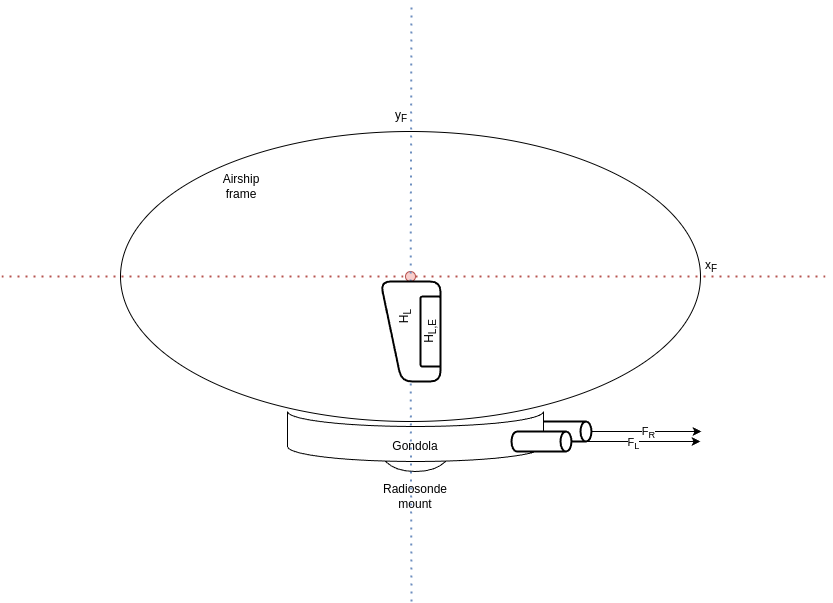

The diagram above was exported from draw.io. Its source (the exported page's mxGraphModel, read from the mxfile embedded in the PNG):
<mxGraphModel dx="1877" dy="610" grid="1" gridSize="10" guides="1" tooltips="1" connect="1" arrows="1" fold="1" page="1" pageScale="1" pageWidth="827" pageHeight="1169" math="0" shadow="0">
  <root>
    <mxCell id="0" />
    <mxCell id="1" parent="0" />
    <mxCell id="0G1foxnZrD53cX5xorfb-12" value="" style="shape=or;whiteSpace=wrap;html=1;direction=south;" vertex="1" parent="1">
      <mxGeometry x="374" y="470" width="80" height="40" as="geometry" />
    </mxCell>
    <mxCell id="0G1foxnZrD53cX5xorfb-10" value="" style="strokeWidth=2;html=1;shape=mxgraph.flowchart.direct_data;whiteSpace=wrap;" vertex="1" parent="1">
      <mxGeometry x="530" y="460" width="60" height="20" as="geometry" />
    </mxCell>
    <mxCell id="0G1foxnZrD53cX5xorfb-1" value="" style="ellipse;whiteSpace=wrap;html=1;" vertex="1" parent="1">
      <mxGeometry x="119" y="170" width="580" height="290" as="geometry" />
    </mxCell>
    <mxCell id="0G1foxnZrD53cX5xorfb-5" value="" style="endArrow=none;dashed=1;html=1;dashPattern=1 3;strokeWidth=2;rounded=0;fillColor=#f8cecc;strokeColor=#b85450;" edge="1" parent="1" source="0G1foxnZrD53cX5xorfb-4">
      <mxGeometry width="50" height="50" relative="1" as="geometry">
        <mxPoint y="320" as="sourcePoint" />
        <mxPoint x="830" y="315" as="targetPoint" />
      </mxGeometry>
    </mxCell>
    <mxCell id="0G1foxnZrD53cX5xorfb-7" value="" style="endArrow=none;dashed=1;html=1;dashPattern=1 3;strokeWidth=2;rounded=0;fillColor=#f8cecc;strokeColor=#b85450;" edge="1" parent="1" target="0G1foxnZrD53cX5xorfb-4">
      <mxGeometry width="50" height="50" relative="1" as="geometry">
        <mxPoint y="315" as="sourcePoint" />
        <mxPoint x="830" y="320" as="targetPoint" />
      </mxGeometry>
    </mxCell>
    <mxCell id="0G1foxnZrD53cX5xorfb-4" value="" style="shape=ellipse;fillColor=#f8cecc;strokeColor=#b85450;html=1;sketch=0;" vertex="1" parent="1">
      <mxGeometry x="404" y="310" width="10" height="10" as="geometry" />
    </mxCell>
    <mxCell id="0G1foxnZrD53cX5xorfb-8" value="x&lt;sub&gt;F&lt;/sub&gt;" style="text;html=1;align=center;verticalAlign=middle;whiteSpace=wrap;rounded=0;strokeColor=none;" vertex="1" parent="1">
      <mxGeometry x="680" y="290" width="60" height="30" as="geometry" />
    </mxCell>
    <mxCell id="0G1foxnZrD53cX5xorfb-9" value="" style="shape=cylinder3;whiteSpace=wrap;html=1;boundedLbl=1;backgroundOutline=1;size=15;lid=0;" vertex="1" parent="1">
      <mxGeometry x="286" y="450" width="256" height="50" as="geometry" />
    </mxCell>
    <mxCell id="0G1foxnZrD53cX5xorfb-11" value="" style="strokeWidth=2;html=1;shape=mxgraph.flowchart.direct_data;whiteSpace=wrap;" vertex="1" parent="1">
      <mxGeometry x="510" y="470" width="60" height="20" as="geometry" />
    </mxCell>
    <mxCell id="0G1foxnZrD53cX5xorfb-13" value="" style="endArrow=classic;html=1;rounded=0;exitX=1;exitY=0.5;exitDx=0;exitDy=0;exitPerimeter=0;" edge="1" parent="1" source="0G1foxnZrD53cX5xorfb-10">
      <mxGeometry width="50" height="50" relative="1" as="geometry">
        <mxPoint x="390" y="460" as="sourcePoint" />
        <mxPoint x="700" y="470" as="targetPoint" />
      </mxGeometry>
    </mxCell>
    <mxCell id="0G1foxnZrD53cX5xorfb-19" value="F&lt;sub&gt;R&lt;/sub&gt;" style="edgeLabel;html=1;align=center;verticalAlign=middle;resizable=0;points=[];" vertex="1" connectable="0" parent="0G1foxnZrD53cX5xorfb-13">
      <mxGeometry x="0.0218" y="-1" relative="1" as="geometry">
        <mxPoint as="offset" />
      </mxGeometry>
    </mxCell>
    <mxCell id="0G1foxnZrD53cX5xorfb-15" value="" style="endArrow=classic;html=1;rounded=0;entryX=0;entryY=1;entryDx=0;entryDy=0;exitX=1;exitY=0.5;exitDx=0;exitDy=0;exitPerimeter=0;" edge="1" source="0G1foxnZrD53cX5xorfb-11" parent="1">
      <mxGeometry width="50" height="50" relative="1" as="geometry">
        <mxPoint x="590" y="495" as="sourcePoint" />
        <mxPoint x="699" y="480" as="targetPoint" />
      </mxGeometry>
    </mxCell>
    <mxCell id="0G1foxnZrD53cX5xorfb-20" value="F&lt;sub&gt;L&lt;/sub&gt;" style="edgeLabel;html=1;align=center;verticalAlign=middle;resizable=0;points=[];" vertex="1" connectable="0" parent="0G1foxnZrD53cX5xorfb-15">
      <mxGeometry x="-0.0512" y="-2" relative="1" as="geometry">
        <mxPoint as="offset" />
      </mxGeometry>
    </mxCell>
    <mxCell id="0G1foxnZrD53cX5xorfb-21" value="Radiosonde mount" style="text;html=1;align=center;verticalAlign=middle;whiteSpace=wrap;rounded=0;" vertex="1" parent="1">
      <mxGeometry x="384" y="520" width="60" height="30" as="geometry" />
    </mxCell>
    <mxCell id="0G1foxnZrD53cX5xorfb-22" value="Gondola" style="text;html=1;align=center;verticalAlign=middle;whiteSpace=wrap;rounded=0;" vertex="1" parent="1">
      <mxGeometry x="384" y="470" width="60" height="30" as="geometry" />
    </mxCell>
    <mxCell id="0G1foxnZrD53cX5xorfb-23" value="Airship frame" style="text;html=1;align=center;verticalAlign=middle;whiteSpace=wrap;rounded=0;" vertex="1" parent="1">
      <mxGeometry x="210" y="210" width="60" height="30" as="geometry" />
    </mxCell>
    <mxCell id="0G1foxnZrD53cX5xorfb-24" value="" style="endArrow=none;dashed=1;html=1;dashPattern=1 3;strokeWidth=2;rounded=0;fillColor=#dae8fc;strokeColor=#6c8ebf;" edge="1" parent="1" source="0G1foxnZrD53cX5xorfb-26">
      <mxGeometry width="50" height="50" relative="1" as="geometry">
        <mxPoint x="410" y="640" as="sourcePoint" />
        <mxPoint x="410" y="40" as="targetPoint" />
      </mxGeometry>
    </mxCell>
    <mxCell id="0G1foxnZrD53cX5xorfb-25" value="y&lt;sub&gt;F&lt;/sub&gt;" style="text;html=1;align=center;verticalAlign=middle;whiteSpace=wrap;rounded=0;" vertex="1" parent="1">
      <mxGeometry x="370" y="140" width="60" height="30" as="geometry" />
    </mxCell>
    <mxCell id="0G1foxnZrD53cX5xorfb-27" value="" style="endArrow=none;dashed=1;html=1;dashPattern=1 3;strokeWidth=2;rounded=0;fillColor=#dae8fc;strokeColor=#6c8ebf;" edge="1" parent="1" target="0G1foxnZrD53cX5xorfb-26">
      <mxGeometry width="50" height="50" relative="1" as="geometry">
        <mxPoint x="410" y="640" as="sourcePoint" />
        <mxPoint x="410" y="40" as="targetPoint" />
      </mxGeometry>
    </mxCell>
    <mxCell id="0G1foxnZrD53cX5xorfb-26" value="" style="html=1;strokeWidth=2;shape=manualInput;whiteSpace=wrap;rounded=1;size=21;arcSize=21;direction=north;rotation=0;" vertex="1" parent="1">
      <mxGeometry x="379" y="320" width="60" height="100" as="geometry" />
    </mxCell>
    <mxCell id="0G1foxnZrD53cX5xorfb-29" value="" style="rounded=1;whiteSpace=wrap;html=1;absoluteArcSize=1;arcSize=3;strokeWidth=2;" vertex="1" parent="1">
      <mxGeometry x="419" y="335" width="20" height="70" as="geometry" />
    </mxCell>
    <mxCell id="0G1foxnZrD53cX5xorfb-30" value="H&lt;sub&gt;L&lt;/sub&gt;" style="text;html=1;align=center;verticalAlign=middle;whiteSpace=wrap;rounded=0;rotation=-90;" vertex="1" parent="1">
      <mxGeometry x="374" y="340" width="60" height="30" as="geometry" />
    </mxCell>
    <mxCell id="0G1foxnZrD53cX5xorfb-31" value="H&lt;sub&gt;L,E&lt;/sub&gt;" style="text;html=1;align=center;verticalAlign=middle;whiteSpace=wrap;rounded=0;rotation=-90;" vertex="1" parent="1">
      <mxGeometry x="399" y="355" width="60" height="30" as="geometry" />
    </mxCell>
  </root>
</mxGraphModel>